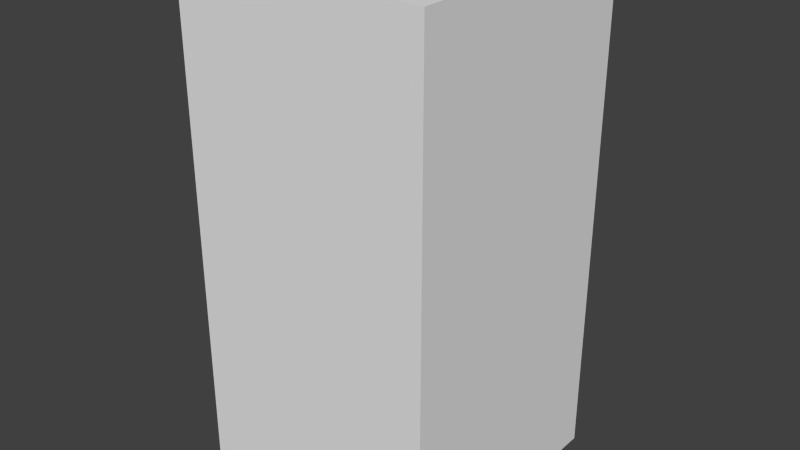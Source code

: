 # Source: greyHouseSeven.blend  (saved by Blender 2.68.0; exported with 4.5.12 LTS)
import bpy
from mathutils import Matrix  # noqa: F401  (used for matrix-valued properties, if any)

bpy.ops.wm.read_factory_settings(use_empty=True)
scene = bpy.context.scene
scene.name = 'Scene'

# ---- collections
col_collection_1 = bpy.data.collections.new('Collection 1'); scene.collection.children.link(col_collection_1)

# ---- world
world_world = bpy.data.worlds.new('World'); scene.world = world_world
world_world.color = (0.05088, 0.05088, 0.05088)
world_world.use_sun_shadow = False
world_world.sun_shadow_jitter_overblur = 0.0
world_world.cycles.sampling_method = 'MANUAL'
world_world.cycles.sample_map_resolution = 256

# ---- meshes
me_greyhouseseven = bpy.data.meshes.new('greyHouseSeven')
me_greyhouseseven.from_pydata([(-0.5, -0.5, -1.0), (-0.5, 0.5, -1.0), (0.5, 0.5, -1.0), (0.5, -0.5, -1.0), (-0.5, -0.5, 1.0), (-0.5, 0.5, 1.0), (0.5, 0.5, 1.0), (0.5, -0.5, 1.0)], [], [(4, 5, 1, 0), (5, 6, 2, 1), (6, 7, 3, 2), (7, 4, 0, 3), (0, 1, 2, 3), (7, 6, 5, 4)])
me_greyhouseseven.use_remesh_preserve_volume = False
me_greyhouseseven.use_remesh_preserve_attributes = False
me_greyhouseseven.use_mirror_vertex_groups = False
me_greyhouseseven.update()

# ---- objects
ob_greyhouseseven = bpy.data.objects.new('greyHouseSeven', me_greyhouseseven)

# ---- transforms, parenting, visibility, modifiers, constraints
ob_greyhouseseven.location = (0.0, 0.0, 0.0)
ob_greyhouseseven.lineart.crease_threshold = 0.0

# ---- collection membership
col_collection_1.objects.link(ob_greyhouseseven)

# ---- scene / render settings (as saved in the file)
scene.frame_start = 1; scene.frame_end = 250; scene.frame_set(1)
scene.render.engine = 'BLENDER_EEVEE_NEXT'
scene.render.image_settings.color_mode = 'RGB'
scene.render.image_settings.compression = 90
scene.render.resolution_percentage = 50
scene.render.dither_intensity = 0.0
scene.cycles.use_denoising = False
scene.cycles.samples = 10
scene.cycles.sampling_pattern = 'TABULATED_SOBOL'
scene.cycles.light_sampling_threshold = 0.0
scene.cycles.use_adaptive_sampling = False
scene.cycles.use_light_tree = False
scene.cycles.blur_glossy = 0.0
scene.cycles.volume_bounces = 1
scene.cycles.pixel_filter_type = 'GAUSSIAN'
scene.cycles.sample_clamp_indirect = 0.0
scene.view_settings.view_transform = 'Standard'
bpy.context.view_layer.update()

# ---- added for rendering (the .blend has no active camera and no usable light): camera, sun
cam_auto = bpy.data.cameras.new('AutoCamera')
cam_auto.lens = 50.0
cam_auto.sensor_width = 36.0
cam_auto.clip_end = 1000.0
ob_auto_camera = bpy.data.objects.new('AutoCamera', cam_auto)
scene.collection.objects.link(ob_auto_camera)
ob_auto_camera.location = (2.26633, -2.71959, 1.81306)
ob_auto_camera.rotation_euler = (1.09748, -7.21219e-08, 0.694738)
scene.camera = ob_auto_camera
light_auto_sun = bpy.data.lights.new('AutoSun', 'SUN')
light_auto_sun.energy = 3.0
light_auto_sun.angle = 0.0523599
ob_auto_sun = bpy.data.objects.new('AutoSun', light_auto_sun)
scene.collection.objects.link(ob_auto_sun)
ob_auto_sun.rotation_euler = (0.872665, 0.174533, 0.523599)
bpy.context.view_layer.update()
